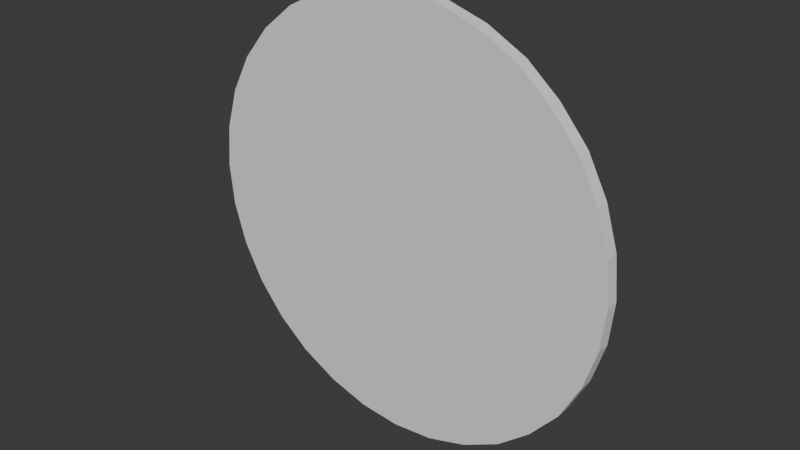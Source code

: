 # Source: Do_Not_Touch_Sign.blend  (saved by Blender 4.1.24; exported with 4.5.12 LTS)
import bpy
from mathutils import Matrix  # noqa: F401  (used for matrix-valued properties, if any)

bpy.ops.wm.read_factory_settings(use_empty=True)
scene = bpy.context.scene
scene.name = 'Scene'

# ---- collections
col_collection = bpy.data.collections.new('Collection'); scene.collection.children.link(col_collection)

# ---- materials (node trees are filled in below, after node groups)
mat_texturescom_signstrespassing0006_1_m = bpy.data.materials.new('TexturesCom_SignsTrespassing0006_1_M')
mat_texturescom_signstrespassing0006_1_m.use_transparent_shadow = False
mat_texturescom_signstrespassing0006_1_m.roughness = 1.0
mat_metal_back = bpy.data.materials.new('Metal_back')
mat_metal_back.use_transparent_shadow = False
mat_metal_back.roughness = 1.0

# ---- material node trees
mat_texturescom_signstrespassing0006_1_m.use_nodes = True; mat_texturescom_signstrespassing0006_1_m.node_tree.nodes.clear()
_N = mat_texturescom_signstrespassing0006_1_m.node_tree.nodes; _L = mat_texturescom_signstrespassing0006_1_m.node_tree.links
n0 = _N.new('ShaderNodeBsdfPrincipled'); n0.name = 'Принципове BSDF'; n0.location = (0, 300)
n0.inputs[2].default_value = 1.0
n0.inputs[13].default_value = 0.0
n1 = _N.new('ShaderNodeOutputMaterial'); n1.name = 'Вивід матеріалу'; n1.location = (280, 300)
_L.new(n0.outputs[0], n1.inputs[0])
n1.is_active_output = True
mat_metal_back.use_nodes = True; mat_metal_back.node_tree.nodes.clear()
_N = mat_metal_back.node_tree.nodes; _L = mat_metal_back.node_tree.links
n0 = _N.new('ShaderNodeBsdfPrincipled'); n0.name = 'Принципове BSDF'; n0.location = (0, 300)
n0.inputs[2].default_value = 1.0
n0.inputs[13].default_value = 0.0
n1 = _N.new('ShaderNodeOutputMaterial'); n1.name = 'Вивід матеріалу'; n1.location = (280, 300)
_L.new(n0.outputs[0], n1.inputs[0])
n1.is_active_output = True

# ---- world
world_world = bpy.data.worlds.new('World'); scene.world = world_world
world_world.use_nodes = True; world_world.node_tree.nodes.clear()
_N = world_world.node_tree.nodes; _L = world_world.node_tree.links
n0 = _N.new('ShaderNodeOutputWorld'); n0.name = 'World Output'; n0.location = (300, 300)
n1 = _N.new('ShaderNodeBackground'); n1.name = 'Background'; n1.location = (10, 300)
n1.inputs[0].default_value = (0.05088, 0.05088, 0.05088, 1.0)
_L.new(n1.outputs[0], n0.inputs[0])
n0.is_active_output = True
world_world.color = (0.05088, 0.05088, 0.05088)
world_world.use_sun_shadow = False
world_world.sun_shadow_jitter_overblur = 0.0

# ---- meshes
me_circle = bpy.data.meshes.new('Circle')
me_circle.from_pydata([(1.115, 0.981, 0.01842), (1.074, 0.9769, 0.01842), (1.035, 0.965, 0.01842), (0.9982, 0.9456, 0.01842), (0.9664, 0.9194, 0.01842), (0.9403, 0.8876, 0.01842), (0.9209, 0.8513, 0.01842), (0.9089, 0.8119, 0.01842), (0.9049, 0.7709, 0.01842), (0.9089, 0.73, 0.01842), (0.9209, 0.6906, 0.01842), (0.9403, 0.6542, 0.01842), (0.9664, 0.6224, 0.01842), (0.9982, 0.5963, 0.01842), (1.035, 0.5769, 0.01842), (1.074, 0.5649, 0.01842), (1.115, 0.5609, 0.01842), (1.156, 0.5649, 0.01842), (1.195, 0.5769, 0.01842), (1.232, 0.5963, 0.01842), (1.263, 0.6224, 0.01842), (1.29, 0.6542, 0.01842), (1.309, 0.6906, 0.01842), (1.321, 0.73, 0.01842), (1.325, 0.7709, 0.01842), (1.321, 0.8119, 0.01842), (1.309, 0.8513, 0.01842), (1.29, 0.8876, 0.01842), (1.263, 0.9194, 0.01842), (1.232, 0.9456, 0.01842), (1.195, 0.965, 0.01842), (1.156, 0.9769, 0.01842), (1.115, 0.981, 0.00542), (1.074, 0.9769, 0.00542), (1.035, 0.965, 0.00542), (0.9982, 0.9456, 0.00542), (0.9664, 0.9194, 0.00542), (0.9403, 0.8876, 0.00542), (0.9209, 0.8513, 0.00542), (0.9089, 0.8119, 0.00542), (0.9049, 0.7709, 0.00542), (0.9089, 0.73, 0.00542), (0.9209, 0.6906, 0.00542), (0.9403, 0.6542, 0.00542), (0.9664, 0.6224, 0.00542), (0.9982, 0.5963, 0.00542), (1.035, 0.5769, 0.00542), (1.074, 0.5649, 0.00542), (1.115, 0.5609, 0.00542), (1.156, 0.5649, 0.00542), (1.195, 0.5769, 0.00542), (1.232, 0.5963, 0.00542), (1.263, 0.6224, 0.00542), (1.29, 0.6542, 0.00542), (1.309, 0.6906, 0.00542), (1.321, 0.73, 0.00542), (1.325, 0.7709, 0.00542), (1.321, 0.8119, 0.00542), (1.309, 0.8513, 0.00542), (1.29, 0.8876, 0.00542), (1.263, 0.9194, 0.00542), (1.232, 0.9456, 0.00542), (1.195, 0.965, 0.00542), (1.156, 0.9769, 0.00542)], [], [(1, 2, 3, 4, 5, 6, 7, 8, 9, 10, 11, 12, 13, 14, 15, 16, 17, 18, 19, 20, 21, 22, 23, 24, 25, 26, 27, 28, 29, 30, 31, 0), (33, 32, 63, 62, 61, 60, 59, 58, 57, 56, 55, 54, 53, 52, 51, 50, 49, 48, 47, 46, 45, 44, 43, 42, 41, 40, 39, 38, 37, 36, 35, 34), (1, 0, 32, 33), (2, 1, 33, 34), (3, 2, 34, 35), (4, 3, 35, 36), (5, 4, 36, 37), (6, 5, 37, 38), (7, 6, 38, 39), (8, 7, 39, 40), (9, 8, 40, 41), (10, 9, 41, 42), (11, 10, 42, 43), (12, 11, 43, 44), (13, 12, 44, 45), (14, 13, 45, 46), (15, 14, 46, 47), (16, 15, 47, 48), (17, 16, 48, 49), (18, 17, 49, 50), (19, 18, 50, 51), (20, 19, 51, 52), (21, 20, 52, 53), (22, 21, 53, 54), (23, 22, 54, 55), (24, 23, 55, 56), (25, 24, 56, 57), (26, 25, 57, 58), (27, 26, 58, 59), (28, 27, 59, 60), (29, 28, 60, 61), (30, 29, 61, 62), (31, 30, 62, 63), (0, 31, 63, 32)])
me_circle.polygons.foreach_set('material_index', [0, 1, 1, 1, 1, 1, 1, 1, 1, 1, 1, 1, 1, 1, 1, 1, 1, 1, 1, 1, 1, 1, 1, 1, 1, 1, 1, 1, 1, 1, 1, 1, 1, 1])
_uv = me_circle.uv_layers.new(name='UVMap')
_uv.uv.foreach_set('vector', [0.4167, 0.9409, 0.3321, 0.9148, 0.254, 0.8724, 0.1856, 0.8153, 0.1295, 0.7457, 0.08779, 0.6663, 0.06211, 0.5802, 0.05344, 0.4907, 0.06211, 0.4011, 0.08779, 0.315, 0.1295, 0.2356, 0.1856, 0.166, 0.254, 0.109, 0.3321, 0.06653, 0.4167, 0.04041, 0.5048, 0.03159, 0.5929, 0.04041, 0.6775, 0.06653, 0.7556, 0.109, 0.824, 0.166, 0.8801, 0.2356, 0.9218, 0.315, 0.9475, 0.4011, 0.9562, 0.4907, 0.9475, 0.5802, 0.9218, 0.6663, 0.8801, 0.7457, 0.824, 0.8153, 0.7556, 0.8724, 0.6775, 0.9148, 0.5929, 0.9409, 0.5048, 0.9497, 0.4167, 0.9409, 0.5048, 0.9497, 0.5929, 0.9409, 0.6775, 0.9148, 0.7556, 0.8724, 0.824, 0.8153, 0.8801, 0.7457, 0.9218, 0.6663, 0.9475, 0.5802, 0.9562, 0.4907, 0.9475, 0.4011, 0.9218, 0.315, 0.8801, 0.2356, 0.824, 0.166, 0.7556, 0.109, 0.6775, 0.06653, 0.5929, 0.04041, 0.5048, 0.03159, 0.4167, 0.04041, 0.3321, 0.06653, 0.254, 0.109, 0.1856, 0.166, 0.1295, 0.2356, 0.08779, 0.315, 0.06211, 0.4011, 0.05344, 0.4907, 0.06211, 0.5802, 0.08779, 0.6663, 0.1295, 0.7457, 0.1856, 0.8153, 0.254, 0.8724, 0.3321, 0.9148, 0.4167, 0.9409, 0.5048, 0.9497, 0.5048, 0.9497, 0.4167, 0.9409, 0.3321, 0.9148, 0.4167, 0.9409, 0.4167, 0.9409, 0.3321, 0.9148, 0.254, 0.8724, 0.3321, 0.9148, 0.3321, 0.9148, 0.254, 0.8724, 0.1856, 0.8153, 0.254, 0.8724, 0.254, 0.8724, 0.1856, 0.8153, 0.1295, 0.7457, 0.1856, 0.8153, 0.1856, 0.8153, 0.1295, 0.7457, 0.08779, 0.6663, 0.1295, 0.7457, 0.1295, 0.7457, 0.08779, 0.6663, 0.06211, 0.5802, 0.08779, 0.6663, 0.08779, 0.6663, 0.06211, 0.5802, 0.05344, 0.4907, 0.06211, 0.5802, 0.06211, 0.5802, 0.05344, 0.4907, 0.06211, 0.4011, 0.05344, 0.4907, 0.05344, 0.4907, 0.06211, 0.4011, 0.08779, 0.315, 0.06211, 0.4011, 0.06211, 0.4011, 0.08779, 0.315, 0.1295, 0.2356, 0.08779, 0.315, 0.08779, 0.315, 0.1295, 0.2356, 0.1856, 0.166, 0.1295, 0.2356, 0.1295, 0.2356, 0.1856, 0.166, 0.254, 0.109, 0.1856, 0.166, 0.1856, 0.166, 0.254, 0.109, 0.3321, 0.06653, 0.254, 0.109, 0.254, 0.109, 0.3321, 0.06653, 0.4167, 0.04041, 0.3321, 0.06653, 0.3321, 0.06653, 0.4167, 0.04041, 0.5048, 0.03159, 0.4167, 0.04041, 0.4167, 0.04041, 0.5048, 0.03159, 0.5929, 0.04041, 0.5048, 0.03159, 0.5048, 0.03159, 0.5929, 0.04041, 0.6775, 0.06653, 0.5929, 0.04041, 0.5929, 0.04041, 0.6775, 0.06653, 0.7556, 0.109, 0.6775, 0.06653, 0.6775, 0.06653, 0.7556, 0.109, 0.824, 0.166, 0.7556, 0.109, 0.7556, 0.109, 0.824, 0.166, 0.8801, 0.2356, 0.824, 0.166, 0.824, 0.166, 0.8801, 0.2356, 0.9218, 0.315, 0.8801, 0.2356, 0.8801, 0.2356, 0.9218, 0.315, 0.9475, 0.4011, 0.9218, 0.315, 0.9218, 0.315, 0.9475, 0.4011, 0.9562, 0.4907, 0.9475, 0.4011, 0.9475, 0.4011, 0.9562, 0.4907, 0.9475, 0.5802, 0.9562, 0.4907, 0.9562, 0.4907, 0.9475, 0.5802, 0.9218, 0.6663, 0.9475, 0.5802, 0.9475, 0.5802, 0.9218, 0.6663, 0.8801, 0.7457, 0.9218, 0.6663, 0.9218, 0.6663, 0.8801, 0.7457, 0.824, 0.8153, 0.8801, 0.7457, 0.8801, 0.7457, 0.824, 0.8153, 0.7556, 0.8724, 0.824, 0.8153, 0.824, 0.8153, 0.7556, 0.8724, 0.6775, 0.9148, 0.7556, 0.8724, 0.7556, 0.8724, 0.6775, 0.9148, 0.5929, 0.9409, 0.6775, 0.9148, 0.6775, 0.9148, 0.5929, 0.9409, 0.5048, 0.9497, 0.5929, 0.9409, 0.5929, 0.9409, 0.5048, 0.9497])
me_circle.materials.append(mat_texturescom_signstrespassing0006_1_m)
me_circle.materials.append(mat_metal_back)
me_circle.update()
me_circle.normals_split_custom_set([tuple(v) for v in zip(*[iter([-1.057e-09, 0.0, 1.0, -1.057e-09, 0.0, 1.0, -1.057e-09, 0.0, 1.0, -1.057e-09, 0.0, 1.0, -1.057e-09, 0.0, 1.0, -1.057e-09, 0.0, 1.0, -1.057e-09, 0.0, 1.0, -1.057e-09, 0.0, 1.0, -1.057e-09, 0.0, 1.0, -1.057e-09, 0.0, 1.0, -1.057e-09, 0.0, 1.0, -1.057e-09, 0.0, 1.0, -1.057e-09, 0.0, 1.0, -1.057e-09, 0.0, 1.0, -1.057e-09, 0.0, 1.0, -1.057e-09, 0.0, 1.0, -1.057e-09, 0.0, 1.0, -1.057e-09, 0.0, 1.0, -1.057e-09, 0.0, 1.0, -1.057e-09, 0.0, 1.0, -1.057e-09, 0.0, 1.0, -1.057e-09, 0.0, 1.0, -1.057e-09, 0.0, 1.0, -1.057e-09, 0.0, 1.0, -1.057e-09, 0.0, 1.0, -1.057e-09, 0.0, 1.0, -1.057e-09, 0.0, 1.0, -1.057e-09, 0.0, 1.0, -1.057e-09, 0.0, 1.0, -1.057e-09, 0.0, 1.0, -1.057e-09, 0.0, 1.0, -1.057e-09, 0.0, 1.0, -4.227e-10, 0.0, -1.0, -4.227e-10, 0.0, -1.0, -4.227e-10, 0.0, -1.0, -4.227e-10, 0.0, -1.0, -4.227e-10, 0.0, -1.0, -4.227e-10, 0.0, -1.0, -4.227e-10, 0.0, -1.0, -4.227e-10, 0.0, -1.0, -4.227e-10, 0.0, -1.0, -4.227e-10, 0.0, -1.0, -4.227e-10, 0.0, -1.0, -4.227e-10, 0.0, -1.0, -4.227e-10, 0.0, -1.0, -4.227e-10, 0.0, -1.0, -4.227e-10, 0.0, -1.0, -4.227e-10, 0.0, -1.0, -4.227e-10, 0.0, -1.0, -4.227e-10, 0.0, -1.0, -4.227e-10, 0.0, -1.0, -4.227e-10, 0.0, -1.0, -4.227e-10, 0.0, -1.0, -4.227e-10, 0.0, -1.0, -4.227e-10, 0.0, -1.0, -4.227e-10, 0.0, -1.0, -4.227e-10, 0.0, -1.0, -4.227e-10, 0.0, -1.0, -4.227e-10, 0.0, -1.0, -4.227e-10, 0.0, -1.0, -4.227e-10, 0.0, -1.0, -4.227e-10, 0.0, -1.0, -4.227e-10, 0.0, -1.0, -4.227e-10, 0.0, -1.0, -0.09803, 0.9952, 0.0, -0.09803, 0.9952, 0.0, -0.09803, 0.9952, 0.0, -0.09803, 0.9952, 0.0, -0.2903, 0.9569, 0.0, -0.2903, 0.9569, 0.0, -0.2903, 0.9569, 0.0, -0.2903, 0.9569, 0.0, -0.4714, 0.8819, 0.0, -0.4714, 0.8819, 0.0, -0.4714, 0.8819, 0.0, -0.4714, 0.8819, 0.0, -0.6344, 0.773, 0.0, -0.6344, 0.773, 0.0, -0.6344, 0.773, 0.0, -0.6344, 0.773, 0.0, -0.773, 0.6344, 0.0, -0.773, 0.6344, 0.0, -0.773, 0.6344, 0.0, -0.773, 0.6344, 0.0, -0.8819, 0.4714, 0.0, -0.8819, 0.4714, 0.0, -0.8819, 0.4714, 0.0, -0.8819, 0.4714, 0.0, -0.9569, 0.2903, 0.0, -0.9569, 0.2903, 0.0, -0.9569, 0.2903, 0.0, -0.9569, 0.2903, 0.0, -0.9952, 0.09803, 0.0, -0.9952, 0.09803, 0.0, -0.9952, 0.09803, 0.0, -0.9952, 0.09803, 0.0, -0.9952, -0.09802, 0.0, -0.9952, -0.09802, 0.0, -0.9952, -0.09802, 0.0, -0.9952, -0.09802, 0.0, -0.9569, -0.2903, 0.0, -0.9569, -0.2903, 0.0, -0.9569, -0.2903, 0.0, -0.9569, -0.2903, 0.0, -0.8819, -0.4714, 0.0, -0.8819, -0.4714, 0.0, -0.8819, -0.4714, 0.0, -0.8819, -0.4714, 0.0, -0.773, -0.6344, 0.0, -0.773, -0.6344, 0.0, -0.773, -0.6344, 0.0, -0.773, -0.6344, 0.0, -0.6344, -0.773, 0.0, -0.6344, -0.773, 0.0, -0.6344, -0.773, 0.0, -0.6344, -0.773, 0.0, -0.4714, -0.8819, 0.0, -0.4714, -0.8819, 0.0, -0.4714, -0.8819, 0.0, -0.4714, -0.8819, 0.0, -0.2903, -0.9569, 0.0, -0.2903, -0.9569, 0.0, -0.2903, -0.9569, 0.0, -0.2903, -0.9569, 0.0, -0.09803, -0.9952, 0.0, -0.09803, -0.9952, 0.0, -0.09803, -0.9952, 0.0, -0.09803, -0.9952, 0.0, 0.09803, -0.9952, 0.0, 0.09803, -0.9952, 0.0, 0.09803, -0.9952, 0.0, 0.09803, -0.9952, 0.0, 0.2903, -0.9569, 0.0, 0.2903, -0.9569, 0.0, 0.2903, -0.9569, 0.0, 0.2903, -0.9569, 0.0, 0.4714, -0.8819, 0.0, 0.4714, -0.8819, 0.0, 0.4714, -0.8819, 0.0, 0.4714, -0.8819, 0.0, 0.6344, -0.773, 0.0, 0.6344, -0.773, 0.0, 0.6344, -0.773, 0.0, 0.6344, -0.773, 0.0, 0.773, -0.6344, 0.0, 0.773, -0.6344, 0.0, 0.773, -0.6344, 0.0, 0.773, -0.6344, 0.0, 0.8819, -0.4714, 0.0, 0.8819, -0.4714, 0.0, 0.8819, -0.4714, 0.0, 0.8819, -0.4714, 0.0, 0.9569, -0.2903, 0.0, 0.9569, -0.2903, 0.0, 0.9569, -0.2903, 0.0, 0.9569, -0.2903, 0.0, 0.9952, -0.09803, 0.0, 0.9952, -0.09803, 0.0, 0.9952, -0.09803, 0.0, 0.9952, -0.09803, 0.0, 0.9952, 0.09803, 0.0, 0.9952, 0.09803, 0.0, 0.9952, 0.09803, 0.0, 0.9952, 0.09803, 0.0, 0.9569, 0.2903, 0.0, 0.9569, 0.2903, 0.0, 0.9569, 0.2903, 0.0, 0.9569, 0.2903, 0.0, 0.8819, 0.4714, 0.0, 0.8819, 0.4714, 0.0, 0.8819, 0.4714, 0.0, 0.8819, 0.4714, 0.0, 0.773, 0.6344, 0.0, 0.773, 0.6344, 0.0, 0.773, 0.6344, 0.0, 0.773, 0.6344, 0.0, 0.6344, 0.773, 0.0, 0.6344, 0.773, 0.0, 0.6344, 0.773, 0.0, 0.6344, 0.773, 0.0, 0.4714, 0.8819, 0.0, 0.4714, 0.8819, 0.0, 0.4714, 0.8819, 0.0, 0.4714, 0.8819, 0.0, 0.2903, 0.9569, 0.0, 0.2903, 0.9569, 0.0, 0.2903, 0.9569, 0.0, 0.2903, 0.9569, 0.0, 0.09803, 0.9952, 0.0, 0.09803, 0.9952, 0.0, 0.09803, 0.9952, 0.0, 0.09803, 0.9952, 0.0])] * 3)])

# ---- objects
ob_circle = bpy.data.objects.new('Circle', me_circle)

# ---- transforms, parenting, visibility, modifiers, constraints
ob_circle.location = (0.0, 0.0, 0.0)
ob_circle.rotation_euler = (1.571, -0.0, 0.0)

# ---- collection membership
col_collection.objects.link(ob_circle)

# ---- scene / render settings (as saved in the file)
scene.frame_start = 1; scene.frame_end = 250; scene.frame_set(1)
scene.render.engine = 'BLENDER_EEVEE_NEXT'
scene.cycles.sampling_pattern = 'TABULATED_SOBOL'
scene.eevee.ray_tracing_options.trace_max_roughness = 0.0
bpy.context.view_layer.update()

# ---- added for rendering (the .blend has no active camera and no usable light): camera, sun
cam_auto = bpy.data.cameras.new('AutoCamera')
cam_auto.lens = 50.0
cam_auto.sensor_width = 36.0
cam_auto.clip_end = 1000.0
ob_auto_camera = bpy.data.objects.new('AutoCamera', cam_auto)
scene.collection.objects.link(ob_auto_camera)
ob_auto_camera.location = (1.66468, -0.671634, 1.21074)
ob_auto_camera.rotation_euler = (1.09748, -7.21219e-08, 0.694738)
scene.camera = ob_auto_camera
light_auto_sun = bpy.data.lights.new('AutoSun', 'SUN')
light_auto_sun.energy = 3.0
light_auto_sun.angle = 0.0523599
ob_auto_sun = bpy.data.objects.new('AutoSun', light_auto_sun)
scene.collection.objects.link(ob_auto_sun)
ob_auto_sun.rotation_euler = (0.872665, 0.174533, 0.523599)
bpy.context.view_layer.update()
